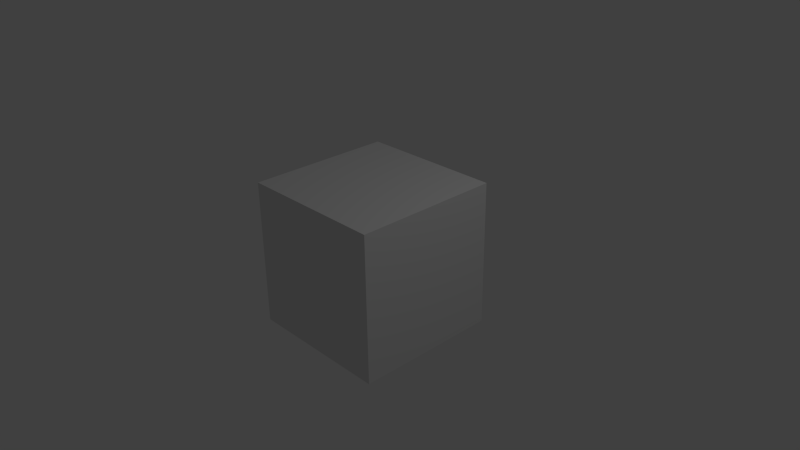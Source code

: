 # Source: Clip01_PotOnSea.blend  (saved by Blender 2.72.0; exported with 4.5.12 LTS)
import bpy
from mathutils import Matrix  # noqa: F401  (used for matrix-valued properties, if any)

bpy.ops.wm.read_factory_settings(use_empty=True)
scene = bpy.context.scene
scene.name = 'Scene'

# ---- collections
col_collection_1 = bpy.data.collections.new('Collection 1'); scene.collection.children.link(col_collection_1)

# ---- materials (node trees are filled in below, after node groups)
mat_material = bpy.data.materials.new('Material')
mat_material.alpha_threshold = 0.0
mat_material.use_transparent_shadow = False
mat_material.roughness = 0.5
mat_material.line_color = (0.0, 0.0, 0.0, 1.0)

# ---- material node trees

# ---- world
world_world = bpy.data.worlds.new('World'); scene.world = world_world
world_world.color = (0.05088, 0.05088, 0.05088)
world_world.use_sun_shadow = False
world_world.sun_shadow_jitter_overblur = 0.0
world_world.cycles.sampling_method = 'MANUAL'
world_world.cycles.sample_map_resolution = 256

# ---- cameras
cam_camera = bpy.data.cameras.new('Camera')
cam_camera.clip_end = 100.0
cam_camera.lens = 35.0
cam_camera.sensor_width = 32.0
cam_camera.sensor_height = 18.0
cam_camera.ortho_scale = 7.314
cam_camera.dof.focus_distance = 0.0
cam_camera.dof.aperture_fstop = 128.0

# ---- lights
light_lamp = bpy.data.lights.new('Lamp', 'POINT')
light_lamp.transmission_factor = 0.0
light_lamp.cutoff_distance = 30.0
light_lamp.energy = 100.0
light_lamp.shadow_buffer_clip_start = 1.001
light_lamp.shadow_soft_size = 0.1
light_lamp.shadow_maximum_resolution = 0.006
light_lamp.use_absolute_resolution = True
light_lamp.cycles.use_multiple_importance_sampling = False

# ---- meshes
me_cube = bpy.data.meshes.new('Cube')
me_cube.from_pydata([(1.0, 1.0, -1.0), (1.0, -1.0, -1.0), (-1.0, -1.0, -1.0), (-1.0, 1.0, -1.0), (1.0, 1.0, 1.0), (1.0, -1.0, 1.0), (-1.0, -1.0, 1.0), (-1.0, 1.0, 1.0)], [], [(0, 1, 2, 3), (4, 7, 6, 5), (0, 4, 5, 1), (1, 5, 6, 2), (2, 6, 7, 3), (4, 0, 3, 7)])
me_cube.materials.append(mat_material)
me_cube.use_remesh_preserve_volume = False
me_cube.use_remesh_preserve_attributes = False
me_cube.use_mirror_vertex_groups = False
me_cube.update()

# ---- objects
ob_cube = bpy.data.objects.new('Cube', me_cube)
ob_lamp = bpy.data.objects.new('Lamp', light_lamp)
ob_camera = bpy.data.objects.new('Camera', cam_camera)

# ---- transforms, parenting, visibility, modifiers, constraints
ob_cube.location = (0.0, 0.0, 0.0)
ob_cube.lock_rotations_4d = False
ob_cube.empty_display_type = 'ARROWS'
ob_cube.lineart.crease_threshold = 0.0
ob_lamp.location = (4.076, 1.005, 5.904)
ob_lamp.rotation_euler = (0.6503, 0.05522, 1.866)
ob_lamp.lock_rotations_4d = False
ob_lamp.empty_display_type = 'ARROWS'
ob_lamp.color = (0.0, 0.0, 0.0, 0.0)
ob_lamp.lineart.crease_threshold = 0.0
ob_camera.location = (7.481, -6.508, 5.344)
ob_camera.rotation_euler = (1.109, 0.01082, 0.8149)
ob_camera.lock_rotations_4d = False
ob_camera.empty_display_type = 'ARROWS'
ob_camera.color = (0.0, 0.0, 0.0, 0.0)
ob_camera.display_type = 'WIRE'
ob_camera.lineart.crease_threshold = 0.0

# ---- collection membership
col_collection_1.objects.link(ob_cube)
col_collection_1.objects.link(ob_lamp)
col_collection_1.objects.link(ob_camera)

# ---- scene / render settings (as saved in the file)
scene.camera = ob_camera
scene.frame_start = 1; scene.frame_end = 250; scene.frame_set(0)
scene.render.engine = 'BLENDER_EEVEE_NEXT'
scene.render.dither_intensity = 0.0
scene.cycles.use_denoising = False
scene.cycles.samples = 10
scene.cycles.sampling_pattern = 'TABULATED_SOBOL'
scene.cycles.light_sampling_threshold = 0.0
scene.cycles.use_adaptive_sampling = False
scene.cycles.use_light_tree = False
scene.cycles.blur_glossy = 0.0
scene.cycles.pixel_filter_type = 'GAUSSIAN'
scene.cycles.sample_clamp_indirect = 0.0
scene.view_settings.view_transform = 'Standard'
bpy.context.view_layer.update()
